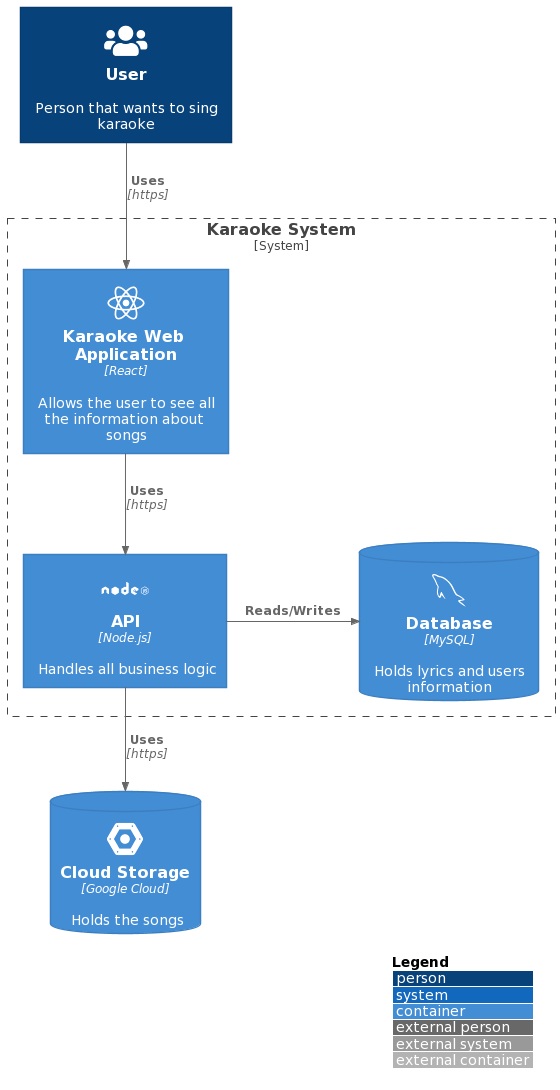

The diagram above was rendered by PlantUML. Its source (embedded in the PNG):
@startuml
!include https://raw.githubusercontent.com/plantuml-stdlib/C4-PlantUML/master/C4_Container.puml

!define DEVICONS https://raw.githubusercontent.com/tupadr3/plantuml-icon-font-sprites/master/devicons
!define FONTAWESOME https://raw.githubusercontent.com/tupadr3/plantuml-icon-font-sprites/master/font-awesome-5
!include DEVICONS/react.puml
!include DEVICONS/mysql.puml
!include DEVICONS/nodejs.puml
!include DEVICONS/google_cloud_platform.puml
!include FONTAWESOME/users.puml

LAYOUT_WITH_LEGEND()

Person(user, "User", "Person that wants to sing karaoke", $sprite="users")
ContainerDb(cs, "Cloud Storage", "Google Cloud", "Holds the songs", $sprite="google_cloud_platform")

System_Boundary(c1, "Karaoke System", $link="https://github.com/plantuml-stdlib/C4-PlantUML") {
    Container(k, "Karaoke Web Application", "React", "Allows the user to see all the information about songs", $sprite="react")
    Container(api, "API", "Node.js", "Handles all business logic", $sprite="nodejs")
    ContainerDb(db, "Database", "MySQL", "Holds lyrics and users information", $sprite="mysql")
}

Rel(user, k, "Uses", "https")
Rel(k, api, "Uses", "https")
Rel(api, cs, "Uses", "https")
Rel_R(api, db, "Reads/Writes")
@enduml